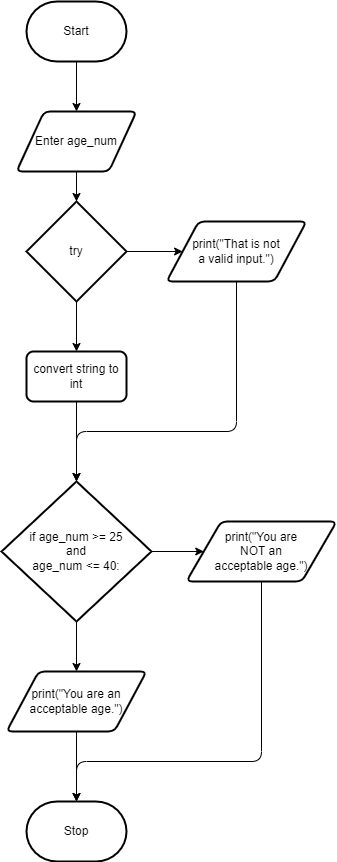

The diagram above was exported from draw.io. Its source (the exported page's mxGraphModel, read from the mxfile embedded in the PNG):
<mxGraphModel dx="751" dy="357" grid="1" gridSize="10" guides="1" tooltips="1" connect="1" arrows="1" fold="1" page="1" pageScale="1" pageWidth="827" pageHeight="1169" math="0" shadow="0">
  <root>
    <mxCell id="0" />
    <mxCell id="1" parent="0" />
    <mxCell id="6" style="edgeStyle=none;html=1;entryX=0.5;entryY=0;entryDx=0;entryDy=0;" edge="1" parent="1" source="2" target="3">
      <mxGeometry relative="1" as="geometry" />
    </mxCell>
    <mxCell id="2" value="Start" style="strokeWidth=2;html=1;shape=mxgraph.flowchart.terminator;whiteSpace=wrap;" vertex="1" parent="1">
      <mxGeometry x="40" y="10" width="100" height="60" as="geometry" />
    </mxCell>
    <mxCell id="7" style="edgeStyle=none;html=1;entryX=0.5;entryY=0;entryDx=0;entryDy=0;entryPerimeter=0;" edge="1" parent="1" source="3" target="4">
      <mxGeometry relative="1" as="geometry" />
    </mxCell>
    <mxCell id="3" value="Enter age_num" style="shape=parallelogram;html=1;strokeWidth=2;perimeter=parallelogramPerimeter;whiteSpace=wrap;rounded=1;arcSize=12;size=0.23;" vertex="1" parent="1">
      <mxGeometry x="30" y="120" width="120" height="60" as="geometry" />
    </mxCell>
    <mxCell id="8" style="edgeStyle=none;html=1;entryX=0;entryY=0.5;entryDx=0;entryDy=0;" edge="1" parent="1" source="4" target="5">
      <mxGeometry relative="1" as="geometry" />
    </mxCell>
    <mxCell id="10" style="edgeStyle=none;html=1;entryX=0.5;entryY=0;entryDx=0;entryDy=0;" edge="1" parent="1" source="4" target="9">
      <mxGeometry relative="1" as="geometry" />
    </mxCell>
    <mxCell id="4" value="try" style="strokeWidth=2;html=1;shape=mxgraph.flowchart.decision;whiteSpace=wrap;" vertex="1" parent="1">
      <mxGeometry x="40" y="210" width="100" height="100" as="geometry" />
    </mxCell>
    <mxCell id="17" style="edgeStyle=none;html=1;entryX=0.5;entryY=0;entryDx=0;entryDy=0;entryPerimeter=0;" edge="1" parent="1" source="5" target="11">
      <mxGeometry relative="1" as="geometry">
        <Array as="points">
          <mxPoint x="250" y="440" />
          <mxPoint x="90" y="440" />
        </Array>
      </mxGeometry>
    </mxCell>
    <mxCell id="5" value="print(&quot;That is not &lt;br&gt;a valid input.&quot;)" style="shape=parallelogram;html=1;strokeWidth=2;perimeter=parallelogramPerimeter;whiteSpace=wrap;rounded=1;arcSize=12;size=0.23;" vertex="1" parent="1">
      <mxGeometry x="180" y="230" width="140" height="60" as="geometry" />
    </mxCell>
    <mxCell id="12" style="edgeStyle=none;html=1;entryX=0.5;entryY=0;entryDx=0;entryDy=0;entryPerimeter=0;" edge="1" parent="1" source="9" target="11">
      <mxGeometry relative="1" as="geometry" />
    </mxCell>
    <mxCell id="9" value="convert string to int" style="rounded=1;whiteSpace=wrap;html=1;absoluteArcSize=1;arcSize=14;strokeWidth=2;" vertex="1" parent="1">
      <mxGeometry x="40" y="360" width="100" height="50" as="geometry" />
    </mxCell>
    <mxCell id="15" style="edgeStyle=none;html=1;" edge="1" parent="1" source="11" target="14">
      <mxGeometry relative="1" as="geometry" />
    </mxCell>
    <mxCell id="16" style="edgeStyle=none;html=1;entryX=0.5;entryY=0;entryDx=0;entryDy=0;" edge="1" parent="1" source="11" target="13">
      <mxGeometry relative="1" as="geometry" />
    </mxCell>
    <mxCell id="11" value="if age_num &amp;gt;= 25 &lt;br&gt;and&lt;br&gt;age_num &amp;lt;= 40:" style="strokeWidth=2;html=1;shape=mxgraph.flowchart.decision;whiteSpace=wrap;" vertex="1" parent="1">
      <mxGeometry x="15" y="490" width="150" height="140" as="geometry" />
    </mxCell>
    <mxCell id="19" style="edgeStyle=none;html=1;entryX=0.5;entryY=0;entryDx=0;entryDy=0;entryPerimeter=0;" edge="1" parent="1" source="13" target="18">
      <mxGeometry relative="1" as="geometry" />
    </mxCell>
    <mxCell id="13" value="print(&quot;You are an acceptable age.&quot;)" style="shape=parallelogram;html=1;strokeWidth=2;perimeter=parallelogramPerimeter;whiteSpace=wrap;rounded=1;arcSize=12;size=0.23;" vertex="1" parent="1">
      <mxGeometry x="20" y="680" width="140" height="60" as="geometry" />
    </mxCell>
    <mxCell id="20" style="edgeStyle=none;html=1;entryX=0.5;entryY=0;entryDx=0;entryDy=0;entryPerimeter=0;" edge="1" parent="1" source="14" target="18">
      <mxGeometry relative="1" as="geometry">
        <Array as="points">
          <mxPoint x="275" y="770" />
          <mxPoint x="90" y="770" />
        </Array>
      </mxGeometry>
    </mxCell>
    <mxCell id="14" value="print(&quot;You are &lt;br&gt;NOT an &lt;br&gt;acceptable age.&quot;)" style="shape=parallelogram;html=1;strokeWidth=2;perimeter=parallelogramPerimeter;whiteSpace=wrap;rounded=1;arcSize=12;size=0.23;" vertex="1" parent="1">
      <mxGeometry x="200" y="530" width="150" height="60" as="geometry" />
    </mxCell>
    <mxCell id="18" value="Stop" style="strokeWidth=2;html=1;shape=mxgraph.flowchart.terminator;whiteSpace=wrap;" vertex="1" parent="1">
      <mxGeometry x="40" y="810" width="100" height="60" as="geometry" />
    </mxCell>
  </root>
</mxGraphModel>